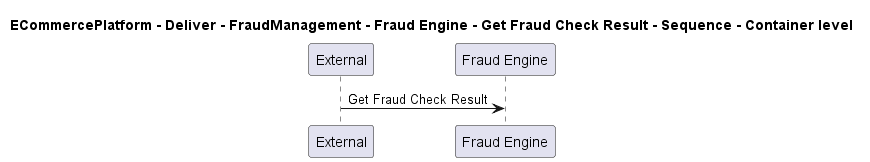

The diagram above was rendered by PlantUML. Its source (embedded in the PNG):
@startuml

title ECommercePlatform - Deliver - FraudManagement - Fraud Engine - Get Fraud Check Result - Sequence - Container level

participant "External" as C4InterFlow.SoftwareSystems.ExternalSystem
participant "Fraud Engine" as ECommercePlatform.Deliver.FraudManagement.SoftwareSystems.FraudEngine

C4InterFlow.SoftwareSystems.ExternalSystem -> ECommercePlatform.Deliver.FraudManagement.SoftwareSystems.FraudEngine : Get Fraud Check Result


@enduml